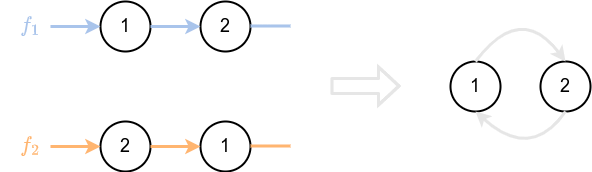

The diagram above was exported from draw.io. Its source (the exported page's mxGraphModel, read from the mxfile embedded in the PNG):
<mxGraphModel dx="1350" dy="712" grid="1" gridSize="10" guides="1" tooltips="1" connect="1" arrows="1" fold="1" page="1" pageScale="1" pageWidth="850" pageHeight="1100" math="1" shadow="0">
  <root>
    <mxCell id="0" />
    <mxCell id="1" parent="0" />
    <mxCell id="5eTM1xpFZWnBF5KfwxVL-3" value="1" style="ellipse;whiteSpace=wrap;html=1;aspect=fixed;fontSize=18;strokeWidth=2;" vertex="1" parent="1">
      <mxGeometry x="130" y="220" width="50" height="50" as="geometry" />
    </mxCell>
    <mxCell id="5eTM1xpFZWnBF5KfwxVL-5" value="2" style="ellipse;whiteSpace=wrap;html=1;aspect=fixed;fontSize=18;strokeWidth=2;" vertex="1" parent="1">
      <mxGeometry x="230" y="220" width="50" height="50" as="geometry" />
    </mxCell>
    <mxCell id="5eTM1xpFZWnBF5KfwxVL-6" value="" style="endArrow=classic;html=1;rounded=0;fontSize=18;entryX=0;entryY=0.5;entryDx=0;entryDy=0;strokeColor=#A9C4EB;strokeWidth=3;" edge="1" parent="1" target="5eTM1xpFZWnBF5KfwxVL-3">
      <mxGeometry width="50" height="50" relative="1" as="geometry">
        <mxPoint x="80" y="245" as="sourcePoint" />
        <mxPoint x="420" y="360" as="targetPoint" />
      </mxGeometry>
    </mxCell>
    <mxCell id="5eTM1xpFZWnBF5KfwxVL-7" value="" style="endArrow=classic;html=1;rounded=0;fontSize=18;entryX=0;entryY=0.5;entryDx=0;entryDy=0;exitX=1;exitY=0.5;exitDx=0;exitDy=0;strokeColor=#A9C4EB;strokeWidth=3;" edge="1" parent="1" source="5eTM1xpFZWnBF5KfwxVL-3" target="5eTM1xpFZWnBF5KfwxVL-5">
      <mxGeometry width="50" height="50" relative="1" as="geometry">
        <mxPoint x="90" y="255" as="sourcePoint" />
        <mxPoint x="140" y="255" as="targetPoint" />
      </mxGeometry>
    </mxCell>
    <mxCell id="5eTM1xpFZWnBF5KfwxVL-9" value="" style="endArrow=none;html=1;rounded=0;fontSize=18;exitX=1;exitY=0.5;exitDx=0;exitDy=0;strokeColor=#A9C4EB;strokeWidth=3;" edge="1" parent="1">
      <mxGeometry width="50" height="50" relative="1" as="geometry">
        <mxPoint x="280" y="244.5" as="sourcePoint" />
        <mxPoint x="320" y="244.5" as="targetPoint" />
      </mxGeometry>
    </mxCell>
    <mxCell id="5eTM1xpFZWnBF5KfwxVL-10" value="\(f_1\)" style="text;html=1;strokeColor=none;fillColor=none;align=center;verticalAlign=middle;whiteSpace=wrap;rounded=0;fontSize=18;fontColor=#A9C4EB;" vertex="1" parent="1">
      <mxGeometry x="30" y="230" width="60" height="30" as="geometry" />
    </mxCell>
    <mxCell id="5eTM1xpFZWnBF5KfwxVL-11" value="2" style="ellipse;whiteSpace=wrap;html=1;aspect=fixed;fontSize=18;strokeWidth=2;" vertex="1" parent="1">
      <mxGeometry x="570" y="280" width="50" height="50" as="geometry" />
    </mxCell>
    <mxCell id="5eTM1xpFZWnBF5KfwxVL-12" value="1" style="ellipse;whiteSpace=wrap;html=1;aspect=fixed;fontSize=18;strokeWidth=2;" vertex="1" parent="1">
      <mxGeometry x="480" y="280" width="50" height="50" as="geometry" />
    </mxCell>
    <mxCell id="5eTM1xpFZWnBF5KfwxVL-13" value="2" style="ellipse;whiteSpace=wrap;html=1;aspect=fixed;fontSize=18;strokeWidth=2;" vertex="1" parent="1">
      <mxGeometry x="130" y="340" width="50" height="50" as="geometry" />
    </mxCell>
    <mxCell id="5eTM1xpFZWnBF5KfwxVL-14" value="1" style="ellipse;whiteSpace=wrap;html=1;aspect=fixed;fontSize=18;strokeWidth=2;" vertex="1" parent="1">
      <mxGeometry x="230" y="340" width="50" height="50" as="geometry" />
    </mxCell>
    <mxCell id="5eTM1xpFZWnBF5KfwxVL-15" value="" style="endArrow=classic;html=1;rounded=0;fontSize=18;entryX=0;entryY=0.5;entryDx=0;entryDy=0;strokeColor=#FFB570;strokeWidth=3;fontColor=#FFB570;" edge="1" target="5eTM1xpFZWnBF5KfwxVL-13" parent="1">
      <mxGeometry width="50" height="50" relative="1" as="geometry">
        <mxPoint x="80" y="365" as="sourcePoint" />
        <mxPoint x="420" y="480" as="targetPoint" />
      </mxGeometry>
    </mxCell>
    <mxCell id="5eTM1xpFZWnBF5KfwxVL-16" value="" style="endArrow=classic;html=1;rounded=0;fontSize=18;entryX=0;entryY=0.5;entryDx=0;entryDy=0;exitX=1;exitY=0.5;exitDx=0;exitDy=0;strokeColor=#FFB570;strokeWidth=3;fontColor=#FFB570;" edge="1" source="5eTM1xpFZWnBF5KfwxVL-13" target="5eTM1xpFZWnBF5KfwxVL-14" parent="1">
      <mxGeometry width="50" height="50" relative="1" as="geometry">
        <mxPoint x="90" y="375" as="sourcePoint" />
        <mxPoint x="140" y="375" as="targetPoint" />
      </mxGeometry>
    </mxCell>
    <mxCell id="5eTM1xpFZWnBF5KfwxVL-17" value="" style="endArrow=none;html=1;rounded=0;fontSize=18;exitX=1;exitY=0.5;exitDx=0;exitDy=0;strokeColor=#FFB570;strokeWidth=3;fontColor=#FFB570;" edge="1" parent="1">
      <mxGeometry width="50" height="50" relative="1" as="geometry">
        <mxPoint x="280" y="364.5" as="sourcePoint" />
        <mxPoint x="320" y="364.5" as="targetPoint" />
      </mxGeometry>
    </mxCell>
    <mxCell id="5eTM1xpFZWnBF5KfwxVL-18" value="\(f_2\)" style="text;html=1;strokeColor=none;fillColor=none;align=center;verticalAlign=middle;whiteSpace=wrap;rounded=0;fontSize=18;fontColor=#FFB570;" vertex="1" parent="1">
      <mxGeometry x="30" y="350" width="60" height="30" as="geometry" />
    </mxCell>
    <mxCell id="5eTM1xpFZWnBF5KfwxVL-22" value="" style="endArrow=classic;html=1;strokeColor=#E6E6E6;fontColor=#FFB570;exitX=0.5;exitY=0;exitDx=0;exitDy=0;entryX=0.5;entryY=0;entryDx=0;entryDy=0;curved=1;strokeWidth=3;" edge="1" parent="1" source="5eTM1xpFZWnBF5KfwxVL-12" target="5eTM1xpFZWnBF5KfwxVL-11">
      <mxGeometry width="50" height="50" relative="1" as="geometry">
        <mxPoint x="310" y="390" as="sourcePoint" />
        <mxPoint x="360" y="340" as="targetPoint" />
        <Array as="points">
          <mxPoint x="550" y="220" />
        </Array>
      </mxGeometry>
    </mxCell>
    <mxCell id="5eTM1xpFZWnBF5KfwxVL-23" value="" style="endArrow=classic;html=1;strokeColor=#E6E6E6;fontColor=#FFB570;exitX=0.5;exitY=1;exitDx=0;exitDy=0;entryX=0.5;entryY=1;entryDx=0;entryDy=0;curved=1;strokeWidth=3;" edge="1" parent="1" source="5eTM1xpFZWnBF5KfwxVL-11" target="5eTM1xpFZWnBF5KfwxVL-12">
      <mxGeometry width="50" height="50" relative="1" as="geometry">
        <mxPoint x="515" y="290" as="sourcePoint" />
        <mxPoint x="605" y="290" as="targetPoint" />
        <Array as="points">
          <mxPoint x="560" y="380" />
        </Array>
      </mxGeometry>
    </mxCell>
    <mxCell id="5eTM1xpFZWnBF5KfwxVL-24" value="" style="shape=flexArrow;endArrow=classic;html=1;strokeColor=#E6E6E6;strokeWidth=3;fontColor=#FFB570;curved=1;width=13;endSize=5.84;" edge="1" parent="1">
      <mxGeometry width="50" height="50" relative="1" as="geometry">
        <mxPoint x="360" y="304.5" as="sourcePoint" />
        <mxPoint x="430" y="304.5" as="targetPoint" />
        <Array as="points">
          <mxPoint x="400" y="304.5" />
        </Array>
      </mxGeometry>
    </mxCell>
  </root>
</mxGraphModel>